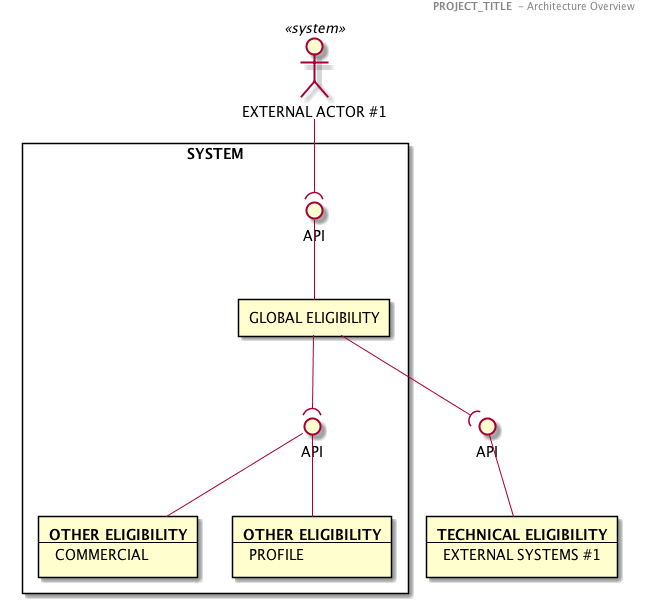

The diagram above was rendered by PlantUML. Its source (embedded in the PNG):
@startuml
header
<b>PROJECT_TITLE </b> - Architecture Overview
end header



Rectangle "SYSTEM"  {
rectangle "GLOBAL ELIGIBILITY" as R1

rectangle  R2 [
<b>OTHER ELIGIBILITY
----
COMMERCIAL
]

rectangle  R3 [
<b>OTHER ELIGIBILITY
----
PROFILE
]
interface API as api1
interface API as api2
}

interface API as api3

:EXTERNAL ACTOR #1: as EliRequester<<system>>

rectangle  TechEli [
<b>TECHNICAL ELIGIBILITY
----
EXTERNAL SYSTEMS #1
]

api3 --TechEli
api2--R2
api2--R3

api1)-up-EliRequester
R1-up-api1
R1--(api2
R1--(api3




@enduml